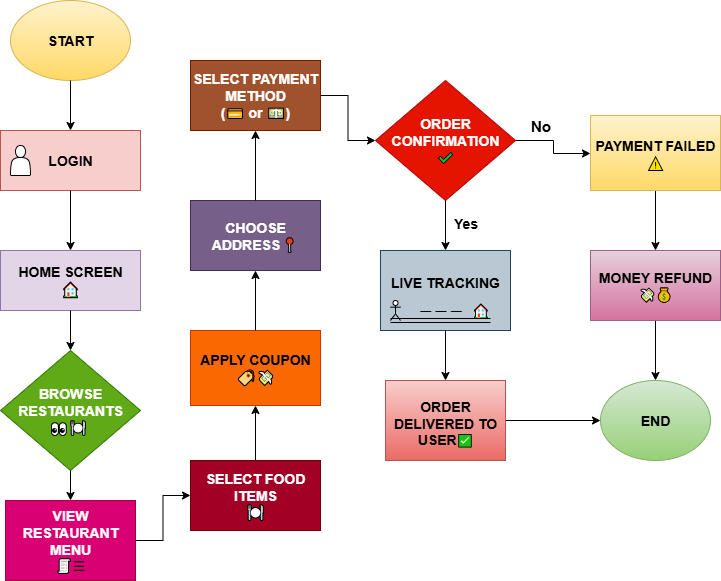

The diagram above was exported from draw.io. Its source (the exported page's mxGraphModel, read from the mxfile embedded in the PNG):
<mxGraphModel dx="872" dy="473" grid="1" gridSize="10" guides="1" tooltips="1" connect="1" arrows="1" fold="1" page="1" pageScale="1" pageWidth="850" pageHeight="1100" math="0" shadow="0">
  <root>
    <mxCell id="0" />
    <mxCell id="1" parent="0" />
    <mxCell id="NjgbE1yERqjJXg87c5BV-1" value="&lt;b&gt;&lt;font style=&quot;font-size: 14px;&quot;&gt;START&lt;/font&gt;&lt;/b&gt;" style="ellipse;whiteSpace=wrap;html=1;fillColor=#fff2cc;strokeColor=#d6b656;gradientColor=#ffd966;" vertex="1" parent="1">
      <mxGeometry x="30" y="30" width="120" height="80" as="geometry" />
    </mxCell>
    <mxCell id="NjgbE1yERqjJXg87c5BV-2" value="&lt;b&gt;&lt;font style=&quot;font-size: 14px;&quot;&gt;LOGIN&lt;/font&gt;&lt;/b&gt;" style="rounded=0;whiteSpace=wrap;html=1;fillColor=#f8cecc;strokeColor=#b85450;" vertex="1" parent="1">
      <mxGeometry x="20" y="160" width="140" height="60" as="geometry" />
    </mxCell>
    <mxCell id="NjgbE1yERqjJXg87c5BV-3" value="&lt;b&gt;&lt;font style=&quot;font-size: 14px;&quot;&gt;HOME SCREEN&lt;br&gt;&lt;/font&gt;&lt;/b&gt;&lt;font style=&quot;font-size: 15px;&quot;&gt;🏠&lt;/font&gt;&lt;b&gt;&lt;font style=&quot;font-size: 14px;&quot;&gt;&lt;/font&gt;&lt;/b&gt;" style="rounded=0;whiteSpace=wrap;html=1;fillColor=#e1d5e7;strokeColor=#9673a6;" vertex="1" parent="1">
      <mxGeometry x="20" y="280" width="140" height="60" as="geometry" />
    </mxCell>
    <mxCell id="NjgbE1yERqjJXg87c5BV-4" value="&lt;b&gt;&lt;font style=&quot;font-size: 14px;&quot;&gt;BROWSE RESTAURANTS&lt;br&gt;&lt;/font&gt;&lt;/b&gt;&lt;font style=&quot;font-size: 14px;&quot;&gt;👀🍽&amp;nbsp;&lt;/font&gt;&lt;b&gt;&lt;font style=&quot;font-size: 14px;&quot;&gt;&lt;/font&gt;&lt;/b&gt;" style="rhombus;whiteSpace=wrap;html=1;fillColor=#60a917;fontColor=#ffffff;strokeColor=#2D7600;" vertex="1" parent="1">
      <mxGeometry x="20" y="380" width="140" height="120" as="geometry" />
    </mxCell>
    <mxCell id="NjgbE1yERqjJXg87c5BV-71" value="" style="edgeStyle=orthogonalEdgeStyle;rounded=0;orthogonalLoop=1;jettySize=auto;html=1;" edge="1" parent="1" source="NjgbE1yERqjJXg87c5BV-5" target="NjgbE1yERqjJXg87c5BV-8">
      <mxGeometry relative="1" as="geometry" />
    </mxCell>
    <mxCell id="NjgbE1yERqjJXg87c5BV-5" value="&lt;b&gt;&lt;font style=&quot;font-size: 14px;&quot;&gt;VIEW RESTAURANT MENU&lt;br&gt;&lt;/font&gt;&lt;/b&gt;&lt;font style=&quot;font-size: 14px;&quot;&gt;&lt;span style=&quot;background-color: transparent; color: light-dark(rgb(0, 0, 0), rgb(255, 255, 255));&quot;&gt;🧾&lt;/span&gt;&lt;span style=&quot;background-color: transparent; color: light-dark(rgb(0, 0, 0), rgb(255, 255, 255));&quot;&gt;☰&lt;/span&gt;&lt;/font&gt;" style="rounded=0;whiteSpace=wrap;html=1;fillColor=#d80073;fontColor=#ffffff;strokeColor=#A50040;" vertex="1" parent="1">
      <mxGeometry x="25" y="530" width="130" height="80" as="geometry" />
    </mxCell>
    <mxCell id="NjgbE1yERqjJXg87c5BV-8" value="&lt;b&gt;&lt;font style=&quot;font-size: 14px;&quot;&gt;SELECT FOOD ITEMS&lt;br&gt;&lt;/font&gt;&lt;/b&gt;&lt;font style=&quot;font-size: 15px;&quot;&gt;🍽&lt;/font&gt;&lt;b&gt;&lt;font style=&quot;font-size: 14px;&quot;&gt;&lt;/font&gt;&lt;/b&gt;" style="rounded=0;whiteSpace=wrap;html=1;fillColor=#a20025;fontColor=#ffffff;strokeColor=#6F0000;" vertex="1" parent="1">
      <mxGeometry x="210" y="490" width="130" height="70" as="geometry" />
    </mxCell>
    <mxCell id="NjgbE1yERqjJXg87c5BV-9" value="&lt;b&gt;&lt;font style=&quot;font-size: 14px;&quot;&gt;APPLY COUPON&lt;br&gt;&lt;/font&gt;&lt;/b&gt;&lt;font style=&quot;font-size: 15px;&quot;&gt;🏷💸&lt;/font&gt;&lt;b&gt;&lt;font style=&quot;font-size: 14px;&quot;&gt;&lt;/font&gt;&lt;/b&gt;" style="rounded=0;whiteSpace=wrap;html=1;fillColor=#fa6800;fontColor=#000000;strokeColor=#C73500;" vertex="1" parent="1">
      <mxGeometry x="210" y="360" width="130" height="75" as="geometry" />
    </mxCell>
    <mxCell id="NjgbE1yERqjJXg87c5BV-10" value="&lt;font style=&quot;font-size: 14px;&quot;&gt;&lt;b&gt;CHOOSE ADDRESS&amp;nbsp;&lt;/b&gt;&lt;/font&gt;&lt;font style=&quot;font-size: 14px;&quot;&gt;📍&amp;nbsp;&lt;/font&gt;" style="rounded=0;whiteSpace=wrap;html=1;fillColor=#76608a;fontColor=#ffffff;strokeColor=#432D57;" vertex="1" parent="1">
      <mxGeometry x="210" y="230" width="130" height="70" as="geometry" />
    </mxCell>
    <mxCell id="NjgbE1yERqjJXg87c5BV-72" value="" style="edgeStyle=orthogonalEdgeStyle;rounded=0;orthogonalLoop=1;jettySize=auto;html=1;" edge="1" parent="1" source="NjgbE1yERqjJXg87c5BV-11" target="NjgbE1yERqjJXg87c5BV-36">
      <mxGeometry relative="1" as="geometry" />
    </mxCell>
    <mxCell id="NjgbE1yERqjJXg87c5BV-11" value="&lt;font style=&quot;font-size: 14px;&quot;&gt;&lt;b&gt;SELECT PAYMENT METHOD&lt;br&gt;(&lt;/b&gt;&lt;/font&gt;&lt;font style=&quot;font-size: 14px;&quot;&gt;&lt;b&gt;💳 or&amp;nbsp;💵)&lt;/b&gt;&lt;/font&gt;" style="rounded=0;whiteSpace=wrap;html=1;fillColor=#a0522d;fontColor=#ffffff;strokeColor=#6D1F00;" vertex="1" parent="1">
      <mxGeometry x="210" y="90" width="130" height="70" as="geometry" />
    </mxCell>
    <mxCell id="NjgbE1yERqjJXg87c5BV-13" value="&lt;font style=&quot;font-size: 14px;&quot;&gt;&lt;b&gt;LIVE TRACKING&lt;br&gt;&lt;br&gt;&lt;/b&gt;&lt;/font&gt;" style="rounded=0;whiteSpace=wrap;html=1;fillColor=#bac8d3;strokeColor=#23445d;" vertex="1" parent="1">
      <mxGeometry x="400" y="280" width="130" height="80" as="geometry" />
    </mxCell>
    <mxCell id="NjgbE1yERqjJXg87c5BV-23" value="" style="shape=umlActor;verticalLabelPosition=bottom;verticalAlign=top;html=1;outlineConnect=0;" vertex="1" parent="1">
      <mxGeometry x="410" y="330" width="10" height="20" as="geometry" />
    </mxCell>
    <mxCell id="NjgbE1yERqjJXg87c5BV-70" value="" style="edgeStyle=orthogonalEdgeStyle;rounded=0;orthogonalLoop=1;jettySize=auto;html=1;" edge="1" parent="1" source="NjgbE1yERqjJXg87c5BV-25" target="NjgbE1yERqjJXg87c5BV-26">
      <mxGeometry relative="1" as="geometry" />
    </mxCell>
    <mxCell id="NjgbE1yERqjJXg87c5BV-25" value="&lt;font style=&quot;font-size: 14px;&quot;&gt;&lt;p data-end=&quot;56&quot; data-start=&quot;55&quot;&gt;&lt;b style=&quot;background-color: transparent; color: light-dark(rgb(0, 0, 0), rgb(255, 255, 255));&quot;&gt;&lt;br&gt;&lt;br&gt;ORDER DELIVERED TO USER&lt;/b&gt;&lt;span style=&quot;background-color: transparent; color: light-dark(rgb(0, 0, 0), rgb(255, 255, 255)); font-size: 12px;&quot;&gt;✅&lt;/span&gt;&lt;/p&gt;&lt;/font&gt;&lt;br&gt;&lt;p data-end=&quot;136&quot; data-start=&quot;58&quot;&gt;&lt;/p&gt;" style="rounded=0;whiteSpace=wrap;html=1;fillColor=#f8cecc;gradientColor=#ea6b66;strokeColor=#b85450;" vertex="1" parent="1">
      <mxGeometry x="405" y="410" width="120" height="80" as="geometry" />
    </mxCell>
    <mxCell id="NjgbE1yERqjJXg87c5BV-26" value="&lt;font style=&quot;font-size: 14px;&quot;&gt;&lt;b&gt;END&lt;/b&gt;&lt;/font&gt;" style="ellipse;whiteSpace=wrap;html=1;fillColor=#d5e8d4;gradientColor=#97d077;strokeColor=#82b366;" vertex="1" parent="1">
      <mxGeometry x="620" y="410" width="110" height="80" as="geometry" />
    </mxCell>
    <mxCell id="NjgbE1yERqjJXg87c5BV-27" value="" style="shape=actor;whiteSpace=wrap;html=1;" vertex="1" parent="1">
      <mxGeometry x="30" y="175" width="20" height="30" as="geometry" />
    </mxCell>
    <mxCell id="NjgbE1yERqjJXg87c5BV-31" value="" style="shape=link;html=1;rounded=0;" edge="1" parent="1">
      <mxGeometry relative="1" as="geometry">
        <mxPoint x="410" y="350" as="sourcePoint" />
        <mxPoint x="510" y="350" as="targetPoint" />
        <Array as="points" />
      </mxGeometry>
    </mxCell>
    <mxCell id="NjgbE1yERqjJXg87c5BV-32" value="" style="resizable=0;html=1;whiteSpace=wrap;align=left;verticalAlign=bottom;" connectable="0" vertex="1" parent="NjgbE1yERqjJXg87c5BV-31">
      <mxGeometry x="-1" relative="1" as="geometry" />
    </mxCell>
    <mxCell id="NjgbE1yERqjJXg87c5BV-33" value="&lt;font style=&quot;font-size: 14px;&quot;&gt;🏠&lt;/font&gt;" style="resizable=0;html=1;whiteSpace=wrap;align=right;verticalAlign=bottom;" connectable="0" vertex="1" parent="NjgbE1yERqjJXg87c5BV-31">
      <mxGeometry x="1" relative="1" as="geometry" />
    </mxCell>
    <mxCell id="NjgbE1yERqjJXg87c5BV-68" value="" style="edgeStyle=orthogonalEdgeStyle;rounded=0;orthogonalLoop=1;jettySize=auto;html=1;" edge="1" parent="1" source="NjgbE1yERqjJXg87c5BV-36" target="NjgbE1yERqjJXg87c5BV-37">
      <mxGeometry relative="1" as="geometry">
        <Array as="points">
          <mxPoint x="573" y="170" />
          <mxPoint x="573" y="183" />
        </Array>
      </mxGeometry>
    </mxCell>
    <mxCell id="NjgbE1yERqjJXg87c5BV-36" value="&lt;font style=&quot;font-size: 14px;&quot;&gt;&lt;b&gt;ORDER CONFIRMATION&lt;br&gt;&lt;/b&gt;✔&lt;b&gt;&lt;/b&gt;&lt;/font&gt;" style="rhombus;whiteSpace=wrap;html=1;fillColor=#e51400;fontColor=#ffffff;strokeColor=#B20000;" vertex="1" parent="1">
      <mxGeometry x="395" y="110" width="140" height="120" as="geometry" />
    </mxCell>
    <mxCell id="NjgbE1yERqjJXg87c5BV-69" value="" style="edgeStyle=orthogonalEdgeStyle;rounded=0;orthogonalLoop=1;jettySize=auto;html=1;" edge="1" parent="1" source="NjgbE1yERqjJXg87c5BV-37" target="NjgbE1yERqjJXg87c5BV-38">
      <mxGeometry relative="1" as="geometry" />
    </mxCell>
    <mxCell id="NjgbE1yERqjJXg87c5BV-37" value="&lt;font style=&quot;font-size: 14px;&quot;&gt;&lt;b&gt;PAYMENT FAILED&lt;br&gt;&lt;/b&gt;⚠&lt;b&gt;&lt;/b&gt;&lt;/font&gt;" style="rounded=0;whiteSpace=wrap;html=1;fillColor=#fff2cc;gradientColor=#ffd966;strokeColor=#d6b656;" vertex="1" parent="1">
      <mxGeometry x="610" y="145" width="130" height="75" as="geometry" />
    </mxCell>
    <mxCell id="NjgbE1yERqjJXg87c5BV-73" value="" style="edgeStyle=orthogonalEdgeStyle;rounded=0;orthogonalLoop=1;jettySize=auto;html=1;" edge="1" parent="1" source="NjgbE1yERqjJXg87c5BV-38" target="NjgbE1yERqjJXg87c5BV-26">
      <mxGeometry relative="1" as="geometry" />
    </mxCell>
    <mxCell id="NjgbE1yERqjJXg87c5BV-38" value="&lt;b&gt;&lt;font style=&quot;font-size: 14px;&quot;&gt;MONEY REFUND&lt;br&gt;&lt;/font&gt;&lt;/b&gt;&lt;font style=&quot;font-size: 14px;&quot;&gt;💸💰 &lt;/font&gt;" style="rounded=0;whiteSpace=wrap;html=1;fillColor=#e6d0de;gradientColor=#d5739d;strokeColor=#996185;" vertex="1" parent="1">
      <mxGeometry x="610" y="280" width="130" height="70" as="geometry" />
    </mxCell>
    <mxCell id="NjgbE1yERqjJXg87c5BV-40" value="― ― ―" style="text;html=1;align=center;verticalAlign=middle;resizable=0;points=[];autosize=1;strokeColor=none;fillColor=none;" vertex="1" parent="1">
      <mxGeometry x="425" y="325" width="70" height="30" as="geometry" />
    </mxCell>
    <mxCell id="NjgbE1yERqjJXg87c5BV-44" value="" style="endArrow=classic;html=1;rounded=0;exitX=0.5;exitY=1;exitDx=0;exitDy=0;" edge="1" parent="1" source="NjgbE1yERqjJXg87c5BV-1" target="NjgbE1yERqjJXg87c5BV-2">
      <mxGeometry width="50" height="50" relative="1" as="geometry">
        <mxPoint x="400" y="260" as="sourcePoint" />
        <mxPoint x="450" y="210" as="targetPoint" />
      </mxGeometry>
    </mxCell>
    <mxCell id="NjgbE1yERqjJXg87c5BV-45" value="" style="endArrow=classic;html=1;rounded=0;exitX=0.5;exitY=1;exitDx=0;exitDy=0;entryX=0.5;entryY=0;entryDx=0;entryDy=0;" edge="1" parent="1" source="NjgbE1yERqjJXg87c5BV-2" target="NjgbE1yERqjJXg87c5BV-3">
      <mxGeometry width="50" height="50" relative="1" as="geometry">
        <mxPoint x="400" y="260" as="sourcePoint" />
        <mxPoint x="450" y="210" as="targetPoint" />
      </mxGeometry>
    </mxCell>
    <mxCell id="NjgbE1yERqjJXg87c5BV-46" value="" style="endArrow=classic;html=1;rounded=0;exitX=0.5;exitY=1;exitDx=0;exitDy=0;entryX=0.5;entryY=0;entryDx=0;entryDy=0;" edge="1" parent="1" source="NjgbE1yERqjJXg87c5BV-3" target="NjgbE1yERqjJXg87c5BV-4">
      <mxGeometry width="50" height="50" relative="1" as="geometry">
        <mxPoint x="400" y="260" as="sourcePoint" />
        <mxPoint x="450" y="210" as="targetPoint" />
      </mxGeometry>
    </mxCell>
    <mxCell id="NjgbE1yERqjJXg87c5BV-47" value="" style="endArrow=classic;html=1;rounded=0;exitX=0.5;exitY=1;exitDx=0;exitDy=0;entryX=0.5;entryY=0;entryDx=0;entryDy=0;" edge="1" parent="1" source="NjgbE1yERqjJXg87c5BV-4" target="NjgbE1yERqjJXg87c5BV-5">
      <mxGeometry width="50" height="50" relative="1" as="geometry">
        <mxPoint x="400" y="460" as="sourcePoint" />
        <mxPoint x="450" y="410" as="targetPoint" />
      </mxGeometry>
    </mxCell>
    <mxCell id="NjgbE1yERqjJXg87c5BV-53" value="" style="endArrow=classic;html=1;rounded=0;exitX=0.5;exitY=0;exitDx=0;exitDy=0;entryX=0.5;entryY=1;entryDx=0;entryDy=0;" edge="1" parent="1" source="NjgbE1yERqjJXg87c5BV-8" target="NjgbE1yERqjJXg87c5BV-9">
      <mxGeometry width="50" height="50" relative="1" as="geometry">
        <mxPoint x="400" y="460" as="sourcePoint" />
        <mxPoint x="450" y="420" as="targetPoint" />
      </mxGeometry>
    </mxCell>
    <mxCell id="NjgbE1yERqjJXg87c5BV-54" value="" style="endArrow=classic;html=1;rounded=0;exitX=0.5;exitY=0;exitDx=0;exitDy=0;entryX=0.5;entryY=1;entryDx=0;entryDy=0;" edge="1" parent="1" source="NjgbE1yERqjJXg87c5BV-9" target="NjgbE1yERqjJXg87c5BV-10">
      <mxGeometry width="50" height="50" relative="1" as="geometry">
        <mxPoint x="400" y="460" as="sourcePoint" />
        <mxPoint x="450" y="410" as="targetPoint" />
      </mxGeometry>
    </mxCell>
    <mxCell id="NjgbE1yERqjJXg87c5BV-55" value="" style="endArrow=classic;html=1;rounded=0;exitX=0.5;exitY=0;exitDx=0;exitDy=0;entryX=0.5;entryY=1;entryDx=0;entryDy=0;" edge="1" parent="1" source="NjgbE1yERqjJXg87c5BV-10" target="NjgbE1yERqjJXg87c5BV-11">
      <mxGeometry width="50" height="50" relative="1" as="geometry">
        <mxPoint x="400" y="260" as="sourcePoint" />
        <mxPoint x="450" y="210" as="targetPoint" />
      </mxGeometry>
    </mxCell>
    <mxCell id="NjgbE1yERqjJXg87c5BV-63" value="" style="endArrow=classic;html=1;rounded=0;entryX=0.5;entryY=0;entryDx=0;entryDy=0;exitX=0.5;exitY=1;exitDx=0;exitDy=0;" edge="1" parent="1" source="NjgbE1yERqjJXg87c5BV-36" target="NjgbE1yERqjJXg87c5BV-13">
      <mxGeometry width="50" height="50" relative="1" as="geometry">
        <mxPoint x="460" y="243" as="sourcePoint" />
        <mxPoint x="450" y="210" as="targetPoint" />
      </mxGeometry>
    </mxCell>
    <mxCell id="NjgbE1yERqjJXg87c5BV-67" value="" style="endArrow=classic;html=1;rounded=0;exitX=0.5;exitY=1;exitDx=0;exitDy=0;entryX=0.5;entryY=0;entryDx=0;entryDy=0;" edge="1" parent="1" source="NjgbE1yERqjJXg87c5BV-13" target="NjgbE1yERqjJXg87c5BV-25">
      <mxGeometry width="50" height="50" relative="1" as="geometry">
        <mxPoint x="400" y="460" as="sourcePoint" />
        <mxPoint x="450" y="410" as="targetPoint" />
      </mxGeometry>
    </mxCell>
    <mxCell id="NjgbE1yERqjJXg87c5BV-74" value="&lt;font style=&quot;font-size: 15px;&quot;&gt;&lt;b&gt;No&lt;/b&gt;&lt;/font&gt;" style="text;html=1;align=center;verticalAlign=middle;resizable=0;points=[];autosize=1;strokeColor=none;fillColor=none;" vertex="1" parent="1">
      <mxGeometry x="540" y="140" width="40" height="30" as="geometry" />
    </mxCell>
    <mxCell id="NjgbE1yERqjJXg87c5BV-75" value="&lt;font style=&quot;font-size: 14px;&quot;&gt;&lt;b&gt;Yes&lt;/b&gt;&lt;/font&gt;" style="text;html=1;align=center;verticalAlign=middle;resizable=0;points=[];autosize=1;strokeColor=none;fillColor=none;" vertex="1" parent="1">
      <mxGeometry x="460" y="238" width="50" height="30" as="geometry" />
    </mxCell>
  </root>
</mxGraphModel>